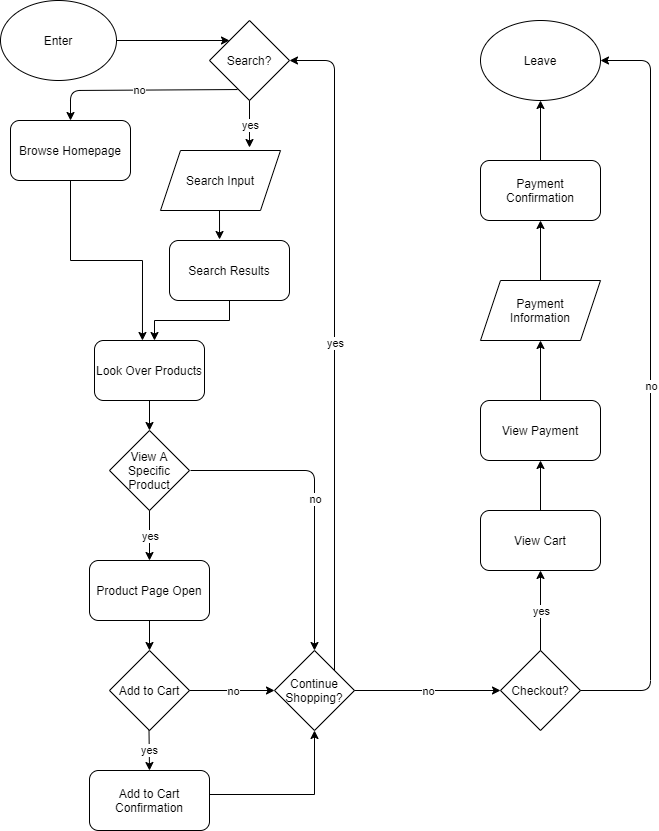

The diagram above was exported from draw.io. Its source (the exported page's mxGraphModel, read from the mxfile embedded in the PNG):
<mxGraphModel dx="1058" dy="790" grid="1" gridSize="10" guides="1" tooltips="1" connect="1" arrows="1" fold="1" page="1" pageScale="1" pageWidth="827" pageHeight="1169" math="0" shadow="0">
  <root>
    <mxCell id="0" />
    <mxCell id="1" parent="0" />
    <mxCell id="48" style="edgeStyle=orthogonalEdgeStyle;rounded=0;orthogonalLoop=1;jettySize=auto;html=1;exitX=1;exitY=0.5;exitDx=0;exitDy=0;entryX=0;entryY=0;entryDx=0;entryDy=0;" parent="1" source="2" target="47" edge="1">
      <mxGeometry relative="1" as="geometry" />
    </mxCell>
    <mxCell id="2" value="Enter" style="ellipse;whiteSpace=wrap;html=1;" parent="1" vertex="1">
      <mxGeometry x="50" y="70" width="116" height="80" as="geometry" />
    </mxCell>
    <mxCell id="13" style="edgeStyle=orthogonalEdgeStyle;rounded=0;orthogonalLoop=1;jettySize=auto;html=1;exitX=0.5;exitY=1;exitDx=0;exitDy=0;entryX=0.436;entryY=0;entryDx=0;entryDy=0;entryPerimeter=0;" parent="1" source="3" target="12" edge="1">
      <mxGeometry relative="1" as="geometry" />
    </mxCell>
    <mxCell id="3" value="Browse Homepage" style="rounded=1;whiteSpace=wrap;html=1;" parent="1" vertex="1">
      <mxGeometry x="60" y="190" width="120" height="60" as="geometry" />
    </mxCell>
    <mxCell id="9" style="edgeStyle=orthogonalEdgeStyle;rounded=0;orthogonalLoop=1;jettySize=auto;html=1;exitX=0.5;exitY=1;exitDx=0;exitDy=0;entryX=0.417;entryY=-0.017;entryDx=0;entryDy=0;entryPerimeter=0;" parent="1" source="4" target="8" edge="1">
      <mxGeometry relative="1" as="geometry" />
    </mxCell>
    <mxCell id="4" value="Search Input" style="shape=parallelogram;perimeter=parallelogramPerimeter;whiteSpace=wrap;html=1;fixedSize=1;" parent="1" vertex="1">
      <mxGeometry x="210" y="220" width="120" height="60" as="geometry" />
    </mxCell>
    <mxCell id="14" style="edgeStyle=orthogonalEdgeStyle;rounded=0;orthogonalLoop=1;jettySize=auto;html=1;exitX=0.5;exitY=1;exitDx=0;exitDy=0;" parent="1" source="8" edge="1">
      <mxGeometry relative="1" as="geometry">
        <mxPoint x="204" y="410" as="targetPoint" />
      </mxGeometry>
    </mxCell>
    <mxCell id="8" value="Search Results" style="rounded=1;whiteSpace=wrap;html=1;" parent="1" vertex="1">
      <mxGeometry x="219" y="310" width="120" height="60" as="geometry" />
    </mxCell>
    <mxCell id="16" style="edgeStyle=orthogonalEdgeStyle;rounded=0;orthogonalLoop=1;jettySize=auto;html=1;exitX=0.5;exitY=1;exitDx=0;exitDy=0;entryX=0.5;entryY=0;entryDx=0;entryDy=0;" parent="1" source="12" target="15" edge="1">
      <mxGeometry relative="1" as="geometry" />
    </mxCell>
    <mxCell id="12" value="Look Over Products" style="rounded=1;whiteSpace=wrap;html=1;" parent="1" vertex="1">
      <mxGeometry x="144" y="410" width="110" height="60" as="geometry" />
    </mxCell>
    <mxCell id="15" value="View A Specific Product" style="rhombus;whiteSpace=wrap;html=1;" parent="1" vertex="1">
      <mxGeometry x="159" y="500" width="80" height="80" as="geometry" />
    </mxCell>
    <mxCell id="17" value="" style="endArrow=classic;html=1;exitX=0.5;exitY=1;exitDx=0;exitDy=0;entryX=0.5;entryY=0;entryDx=0;entryDy=0;" parent="1" source="15" target="40" edge="1">
      <mxGeometry relative="1" as="geometry">
        <mxPoint x="204" y="590" as="sourcePoint" />
        <mxPoint x="204" y="640" as="targetPoint" />
      </mxGeometry>
    </mxCell>
    <mxCell id="18" value="yes" style="edgeLabel;resizable=0;html=1;align=center;verticalAlign=middle;" parent="17" connectable="0" vertex="1">
      <mxGeometry relative="1" as="geometry" />
    </mxCell>
    <mxCell id="23" value="" style="endArrow=classic;html=1;entryX=0.5;entryY=0;entryDx=0;entryDy=0;" parent="1" target="34" edge="1">
      <mxGeometry relative="1" as="geometry">
        <mxPoint x="240" y="540" as="sourcePoint" />
        <mxPoint x="94" y="540" as="targetPoint" />
        <Array as="points">
          <mxPoint x="364" y="540" />
        </Array>
      </mxGeometry>
    </mxCell>
    <mxCell id="24" value="no" style="edgeLabel;resizable=0;html=1;align=center;verticalAlign=middle;" parent="23" connectable="0" vertex="1">
      <mxGeometry relative="1" as="geometry" />
    </mxCell>
    <mxCell id="27" value="Add to Cart" style="rhombus;whiteSpace=wrap;html=1;" parent="1" vertex="1">
      <mxGeometry x="159" y="720" width="80" height="80" as="geometry" />
    </mxCell>
    <mxCell id="34" value="Continue Shopping?" style="rhombus;whiteSpace=wrap;html=1;" parent="1" vertex="1">
      <mxGeometry x="324" y="720" width="80" height="80" as="geometry" />
    </mxCell>
    <mxCell id="35" value="" style="endArrow=classic;html=1;entryX=0;entryY=0.5;entryDx=0;entryDy=0;exitX=1;exitY=0.5;exitDx=0;exitDy=0;" parent="1" source="27" target="34" edge="1">
      <mxGeometry relative="1" as="geometry">
        <mxPoint x="239" y="659.5" as="sourcePoint" />
        <mxPoint x="264" y="660" as="targetPoint" />
        <Array as="points" />
      </mxGeometry>
    </mxCell>
    <mxCell id="36" value="no" style="edgeLabel;resizable=0;html=1;align=center;verticalAlign=middle;" parent="35" connectable="0" vertex="1">
      <mxGeometry relative="1" as="geometry" />
    </mxCell>
    <mxCell id="41" style="edgeStyle=orthogonalEdgeStyle;rounded=0;orthogonalLoop=1;jettySize=auto;html=1;exitX=0.5;exitY=1;exitDx=0;exitDy=0;entryX=0.5;entryY=0;entryDx=0;entryDy=0;" parent="1" source="40" target="27" edge="1">
      <mxGeometry relative="1" as="geometry" />
    </mxCell>
    <mxCell id="40" value="Product Page Open" style="rounded=1;whiteSpace=wrap;html=1;" parent="1" vertex="1">
      <mxGeometry x="139" y="630" width="120" height="60" as="geometry" />
    </mxCell>
    <mxCell id="46" style="edgeStyle=orthogonalEdgeStyle;rounded=0;orthogonalLoop=1;jettySize=auto;html=1;exitX=1;exitY=0.4;exitDx=0;exitDy=0;entryX=0.5;entryY=1;entryDx=0;entryDy=0;exitPerimeter=0;" parent="1" source="73" target="34" edge="1">
      <mxGeometry relative="1" as="geometry">
        <mxPoint x="244" y="865" as="sourcePoint" />
      </mxGeometry>
    </mxCell>
    <mxCell id="44" value="" style="endArrow=classic;html=1;exitX=0.5;exitY=1;exitDx=0;exitDy=0;entryX=0.5;entryY=0;entryDx=0;entryDy=0;" parent="1" edge="1">
      <mxGeometry relative="1" as="geometry">
        <mxPoint x="198.5" y="800" as="sourcePoint" />
        <mxPoint x="199" y="840" as="targetPoint" />
      </mxGeometry>
    </mxCell>
    <mxCell id="45" value="yes" style="edgeLabel;resizable=0;html=1;align=center;verticalAlign=middle;" parent="44" connectable="0" vertex="1">
      <mxGeometry relative="1" as="geometry" />
    </mxCell>
    <mxCell id="47" value="Search?" style="rhombus;whiteSpace=wrap;html=1;" parent="1" vertex="1">
      <mxGeometry x="259" y="90" width="80" height="80" as="geometry" />
    </mxCell>
    <mxCell id="52" value="" style="endArrow=classic;html=1;" parent="1" edge="1">
      <mxGeometry relative="1" as="geometry">
        <mxPoint x="299" y="170" as="sourcePoint" />
        <mxPoint x="299" y="217" as="targetPoint" />
      </mxGeometry>
    </mxCell>
    <mxCell id="53" value="yes" style="edgeLabel;resizable=0;html=1;align=center;verticalAlign=middle;" parent="52" connectable="0" vertex="1">
      <mxGeometry relative="1" as="geometry" />
    </mxCell>
    <mxCell id="57" value="" style="endArrow=classic;html=1;exitX=0.35;exitY=0.863;exitDx=0;exitDy=0;entryX=0.5;entryY=0;entryDx=0;entryDy=0;exitPerimeter=0;" parent="1" source="47" target="3" edge="1">
      <mxGeometry relative="1" as="geometry">
        <mxPoint x="20" y="280" as="sourcePoint" />
        <mxPoint x="120" y="280" as="targetPoint" />
        <Array as="points">
          <mxPoint x="120" y="160" />
        </Array>
      </mxGeometry>
    </mxCell>
    <mxCell id="58" value="no" style="edgeLabel;resizable=0;html=1;align=center;verticalAlign=middle;" parent="57" connectable="0" vertex="1">
      <mxGeometry relative="1" as="geometry" />
    </mxCell>
    <mxCell id="60" value="" style="endArrow=classic;html=1;entryX=1;entryY=0.5;entryDx=0;entryDy=0;exitX=1;exitY=0;exitDx=0;exitDy=0;" parent="1" source="34" target="47" edge="1">
      <mxGeometry relative="1" as="geometry">
        <mxPoint x="404" y="759.5" as="sourcePoint" />
        <mxPoint x="404" y="120" as="targetPoint" />
        <Array as="points">
          <mxPoint x="384" y="130" />
        </Array>
      </mxGeometry>
    </mxCell>
    <mxCell id="61" value="yes" style="edgeLabel;resizable=0;html=1;align=center;verticalAlign=middle;" parent="60" connectable="0" vertex="1">
      <mxGeometry relative="1" as="geometry" />
    </mxCell>
    <mxCell id="67" style="edgeStyle=orthogonalEdgeStyle;rounded=0;orthogonalLoop=1;jettySize=auto;html=1;exitX=0.5;exitY=0;exitDx=0;exitDy=0;entryX=0.5;entryY=1;entryDx=0;entryDy=0;" parent="1" source="62" target="65" edge="1">
      <mxGeometry relative="1" as="geometry" />
    </mxCell>
    <mxCell id="62" value="View Cart" style="rounded=1;whiteSpace=wrap;html=1;" parent="1" vertex="1">
      <mxGeometry x="530" y="580" width="120" height="60" as="geometry" />
    </mxCell>
    <mxCell id="68" style="edgeStyle=orthogonalEdgeStyle;rounded=0;orthogonalLoop=1;jettySize=auto;html=1;exitX=0.5;exitY=0;exitDx=0;exitDy=0;entryX=0.5;entryY=1;entryDx=0;entryDy=0;" parent="1" source="65" target="66" edge="1">
      <mxGeometry relative="1" as="geometry" />
    </mxCell>
    <mxCell id="65" value="View Payment" style="rounded=1;whiteSpace=wrap;html=1;" parent="1" vertex="1">
      <mxGeometry x="530" y="470" width="120" height="60" as="geometry" />
    </mxCell>
    <mxCell id="71" style="edgeStyle=orthogonalEdgeStyle;rounded=0;orthogonalLoop=1;jettySize=auto;html=1;exitX=0.5;exitY=0;exitDx=0;exitDy=0;" parent="1" source="66" target="69" edge="1">
      <mxGeometry relative="1" as="geometry" />
    </mxCell>
    <mxCell id="66" value="Payment&lt;br&gt;Information" style="shape=parallelogram;perimeter=parallelogramPerimeter;whiteSpace=wrap;html=1;fixedSize=1;" parent="1" vertex="1">
      <mxGeometry x="530" y="350" width="120" height="60" as="geometry" />
    </mxCell>
    <mxCell id="72" style="edgeStyle=orthogonalEdgeStyle;rounded=0;orthogonalLoop=1;jettySize=auto;html=1;exitX=0.5;exitY=0;exitDx=0;exitDy=0;entryX=0.5;entryY=1;entryDx=0;entryDy=0;" parent="1" source="69" target="70" edge="1">
      <mxGeometry relative="1" as="geometry" />
    </mxCell>
    <mxCell id="69" value="Payment Confirmation" style="rounded=1;whiteSpace=wrap;html=1;" parent="1" vertex="1">
      <mxGeometry x="530" y="230" width="120" height="60" as="geometry" />
    </mxCell>
    <mxCell id="70" value="Leave" style="ellipse;whiteSpace=wrap;html=1;" parent="1" vertex="1">
      <mxGeometry x="530" y="90" width="120" height="80" as="geometry" />
    </mxCell>
    <mxCell id="73" value="Add to Cart Confirmation" style="rounded=1;whiteSpace=wrap;html=1;" parent="1" vertex="1">
      <mxGeometry x="139" y="840" width="120" height="60" as="geometry" />
    </mxCell>
    <mxCell id="74" value="Checkout?" style="rhombus;whiteSpace=wrap;html=1;" vertex="1" parent="1">
      <mxGeometry x="550" y="720" width="80" height="80" as="geometry" />
    </mxCell>
    <mxCell id="78" value="" style="endArrow=classic;html=1;exitX=1;exitY=0.5;exitDx=0;exitDy=0;entryX=0;entryY=0.5;entryDx=0;entryDy=0;" edge="1" parent="1" source="34" target="74">
      <mxGeometry relative="1" as="geometry">
        <mxPoint x="404" y="760" as="sourcePoint" />
        <mxPoint x="504" y="760" as="targetPoint" />
      </mxGeometry>
    </mxCell>
    <mxCell id="79" value="no" style="edgeLabel;resizable=0;html=1;align=center;verticalAlign=middle;" connectable="0" vertex="1" parent="78">
      <mxGeometry relative="1" as="geometry" />
    </mxCell>
    <mxCell id="80" value="" style="endArrow=classic;html=1;entryX=0.5;entryY=1;entryDx=0;entryDy=0;exitX=0.5;exitY=0;exitDx=0;exitDy=0;" edge="1" parent="1" source="74" target="62">
      <mxGeometry relative="1" as="geometry">
        <mxPoint x="590" y="719" as="sourcePoint" />
        <mxPoint x="690" y="719" as="targetPoint" />
      </mxGeometry>
    </mxCell>
    <mxCell id="81" value="yes" style="edgeLabel;resizable=0;html=1;align=center;verticalAlign=middle;" connectable="0" vertex="1" parent="80">
      <mxGeometry relative="1" as="geometry" />
    </mxCell>
    <mxCell id="82" value="" style="endArrow=classic;html=1;entryX=1;entryY=0.5;entryDx=0;entryDy=0;exitX=1;exitY=0.5;exitDx=0;exitDy=0;" edge="1" parent="1" source="74" target="70">
      <mxGeometry relative="1" as="geometry">
        <mxPoint x="700" y="760" as="sourcePoint" />
        <mxPoint x="730" y="759.5" as="targetPoint" />
        <Array as="points">
          <mxPoint x="700" y="760" />
          <mxPoint x="700" y="130" />
        </Array>
      </mxGeometry>
    </mxCell>
    <mxCell id="83" value="no" style="edgeLabel;resizable=0;html=1;align=center;verticalAlign=middle;" connectable="0" vertex="1" parent="82">
      <mxGeometry relative="1" as="geometry" />
    </mxCell>
  </root>
</mxGraphModel>